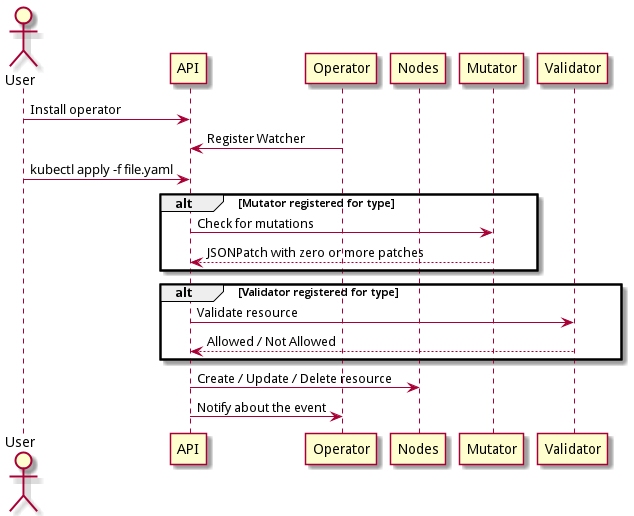

The diagram above was rendered by PlantUML. Its source (embedded in the PNG):
@startuml
skinparam backgroundcolor transparent

actor User as u
participant "API" as api
participant "Operator" as op
participant "Nodes" as node
participant "Mutator" as mut
participant "Validator" as val

u -> api : Install operator
op -> api : Register Watcher
u -> api : ""kubectl apply -f file.yaml""

alt Mutator registered for type
    api -> mut : Check for mutations
    mut --> api : JSONPatch with zero or more patches
end

alt Validator registered for type
    api -> val : Validate resource
    val --> api : Allowed / Not Allowed
end

api -> node : Create / Update / Delete resource
api -> op : Notify about the event

@enduml